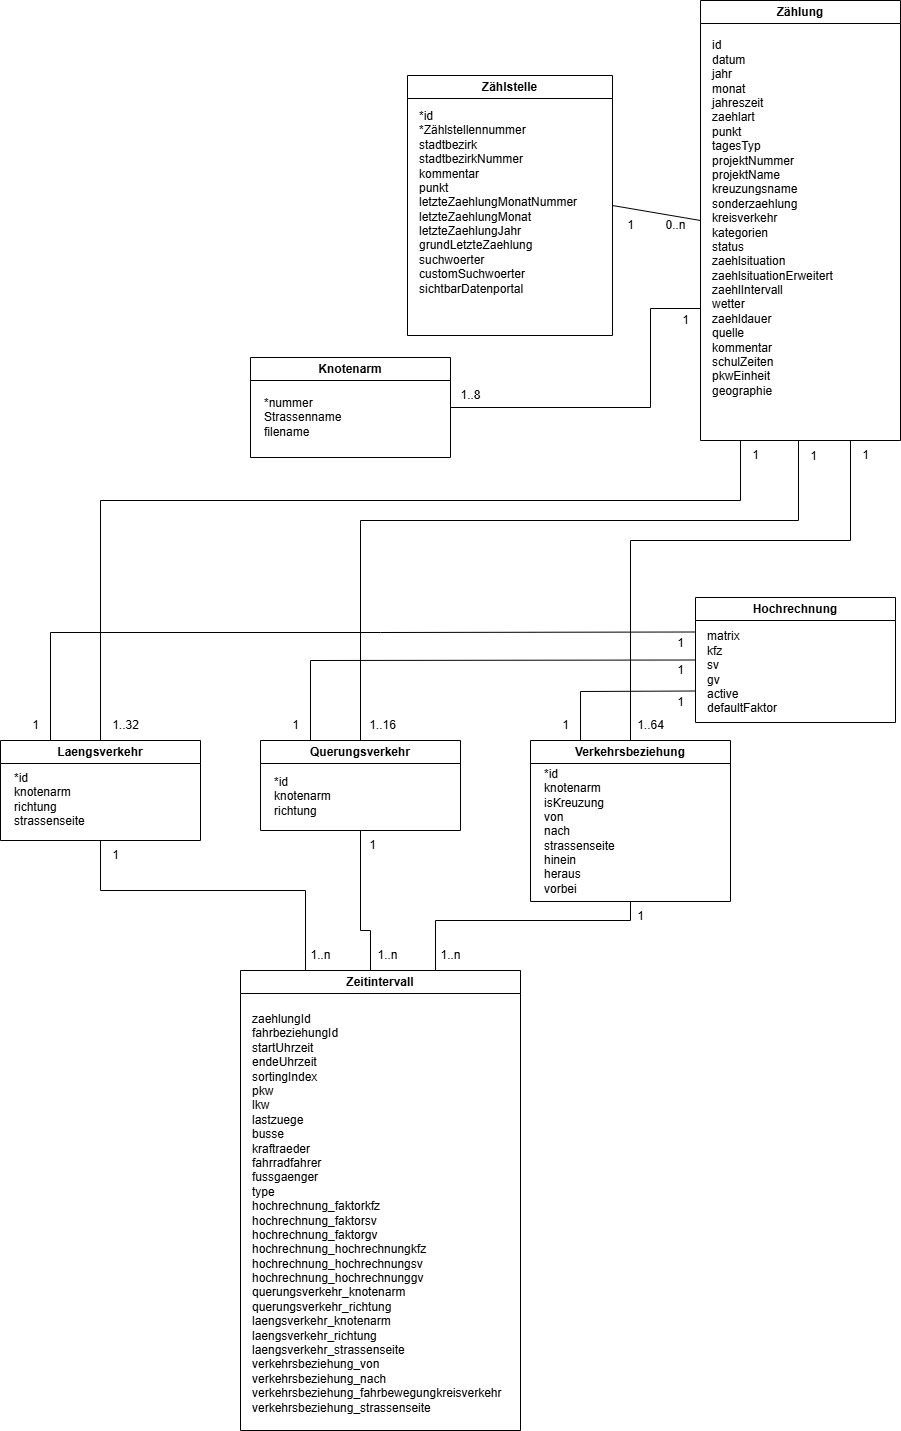

The diagram above was exported from draw.io. Its source (the exported page's mxGraphModel, read from the mxfile embedded in the PNG):
<mxGraphModel dx="2935" dy="1939" grid="1" gridSize="10" guides="1" tooltips="1" connect="1" arrows="1" fold="1" page="1" pageScale="1" pageWidth="827" pageHeight="1169" math="0" shadow="0">
  <root>
    <mxCell id="0" />
    <mxCell id="1" parent="0" />
    <mxCell id="efeF_H4L_HtGoBBRh3R4-1" value="Zählung" style="swimlane;whiteSpace=wrap;html=1;" parent="1" vertex="1">
      <mxGeometry x="-590" y="-500" width="200" height="440" as="geometry" />
    </mxCell>
    <mxCell id="efeF_H4L_HtGoBBRh3R4-2" value="id&lt;div&gt;datum&lt;/div&gt;&lt;div&gt;jahr&lt;/div&gt;&lt;div&gt;monat&lt;/div&gt;&lt;div&gt;jahreszeit&lt;/div&gt;&lt;div&gt;zaehlart&lt;/div&gt;&lt;div&gt;punkt&lt;/div&gt;&lt;div&gt;tagesTyp&lt;/div&gt;&lt;div&gt;projektNummer&lt;/div&gt;&lt;div&gt;projektName&lt;/div&gt;&lt;div&gt;kreuzungsname&lt;/div&gt;&lt;div&gt;sonderzaehlung&lt;/div&gt;&lt;div&gt;kreisverkehr&lt;/div&gt;&lt;div&gt;kategorien&lt;/div&gt;&lt;div&gt;status&lt;/div&gt;&lt;div&gt;zaehlsituation&lt;/div&gt;&lt;div&gt;zaehlsituationErweitert&lt;/div&gt;&lt;div&gt;zaehlIntervall&lt;/div&gt;&lt;div&gt;wetter&lt;/div&gt;&lt;div&gt;zaehldauer&lt;/div&gt;&lt;div&gt;quelle&lt;/div&gt;&lt;div&gt;kommentar&lt;/div&gt;&lt;div&gt;schulZeiten&lt;/div&gt;&lt;div&gt;pkwEinheit&lt;/div&gt;&lt;div&gt;geographie&lt;/div&gt;&lt;div&gt;&lt;br&gt;&lt;/div&gt;" style="text;html=1;align=left;verticalAlign=middle;resizable=0;points=[];autosize=1;strokeColor=none;fillColor=none;" parent="efeF_H4L_HtGoBBRh3R4-1" vertex="1">
      <mxGeometry x="10" y="30" width="140" height="390" as="geometry" />
    </mxCell>
    <mxCell id="-IrA9vv3F8_FEnl5rA1k-8" value="1" style="text;html=1;align=center;verticalAlign=middle;resizable=0;points=[];autosize=1;strokeColor=none;fillColor=none;" parent="efeF_H4L_HtGoBBRh3R4-1" vertex="1">
      <mxGeometry x="98" y="441" width="30" height="30" as="geometry" />
    </mxCell>
    <mxCell id="efeF_H4L_HtGoBBRh3R4-3" style="rounded=0;orthogonalLoop=1;jettySize=auto;html=1;exitX=1;exitY=0.5;exitDx=0;exitDy=0;entryX=0;entryY=0.5;entryDx=0;entryDy=0;startArrow=none;startFill=0;endArrow=none;endFill=0;" parent="1" source="efeF_H4L_HtGoBBRh3R4-4" target="efeF_H4L_HtGoBBRh3R4-1" edge="1">
      <mxGeometry relative="1" as="geometry" />
    </mxCell>
    <mxCell id="efeF_H4L_HtGoBBRh3R4-4" value="Zählstelle" style="swimlane;whiteSpace=wrap;html=1;" parent="1" vertex="1">
      <mxGeometry x="-883" y="-425" width="205" height="260" as="geometry" />
    </mxCell>
    <mxCell id="efeF_H4L_HtGoBBRh3R4-5" value="&lt;div&gt;*id&lt;/div&gt;&lt;div&gt;*Zählstellennummer&lt;/div&gt;&lt;div&gt;stadtbezirk&lt;/div&gt;&lt;div&gt;stadtbezirkNummer&lt;/div&gt;&lt;div&gt;kommentar&lt;/div&gt;&lt;div&gt;punkt&lt;/div&gt;&lt;div&gt;letzteZaehlungMonatNummer&lt;/div&gt;&lt;div&gt;letzteZaehlungMonat&lt;/div&gt;&lt;div&gt;letzteZaehlungJahr&lt;/div&gt;&lt;div&gt;grundLetzteZaehlung&lt;/div&gt;&lt;div&gt;suchwoerter&lt;/div&gt;&lt;div&gt;customSuchwoerter&lt;/div&gt;&lt;div&gt;sichtbarDatenportal&lt;/div&gt;" style="text;html=1;align=left;verticalAlign=middle;resizable=0;points=[];autosize=1;strokeColor=none;fillColor=none;" parent="efeF_H4L_HtGoBBRh3R4-4" vertex="1">
      <mxGeometry x="10" y="27" width="180" height="200" as="geometry" />
    </mxCell>
    <mxCell id="efeF_H4L_HtGoBBRh3R4-6" value="" style="edgeStyle=orthogonalEdgeStyle;rounded=0;orthogonalLoop=1;jettySize=auto;html=1;endArrow=none;endFill=0;exitX=0.75;exitY=1;exitDx=0;exitDy=0;" parent="1" source="efeF_H4L_HtGoBBRh3R4-1" target="efeF_H4L_HtGoBBRh3R4-14" edge="1">
      <mxGeometry relative="1" as="geometry">
        <Array as="points">
          <mxPoint x="-440" y="40" />
          <mxPoint x="-660" y="40" />
        </Array>
      </mxGeometry>
    </mxCell>
    <mxCell id="efeF_H4L_HtGoBBRh3R4-7" value="" style="edgeStyle=orthogonalEdgeStyle;rounded=0;orthogonalLoop=1;jettySize=auto;html=1;endArrow=none;endFill=0;exitX=1;exitY=0.5;exitDx=0;exitDy=0;" parent="1" source="JL8cYSHzDhx7qziYkuPt-5" edge="1">
      <mxGeometry relative="1" as="geometry">
        <mxPoint x="-560" y="120" as="sourcePoint" />
        <mxPoint x="-590" y="-150" as="targetPoint" />
        <Array as="points" />
      </mxGeometry>
    </mxCell>
    <mxCell id="efeF_H4L_HtGoBBRh3R4-8" value="Knotenarm" style="swimlane;whiteSpace=wrap;html=1;startSize=23;" parent="1" vertex="1">
      <mxGeometry x="-1040" y="-143" width="200" height="100" as="geometry" />
    </mxCell>
    <mxCell id="efeF_H4L_HtGoBBRh3R4-9" value="&lt;div&gt;*nummer&lt;/div&gt;&lt;div&gt;Strassenname&lt;/div&gt;&lt;div&gt;filename&lt;/div&gt;" style="text;html=1;align=left;verticalAlign=middle;resizable=0;points=[];autosize=1;strokeColor=none;fillColor=none;" parent="efeF_H4L_HtGoBBRh3R4-8" vertex="1">
      <mxGeometry x="12" y="30" width="100" height="60" as="geometry" />
    </mxCell>
    <mxCell id="efeF_H4L_HtGoBBRh3R4-10" value="Zeitintervall" style="swimlane;whiteSpace=wrap;html=1;" parent="1" vertex="1">
      <mxGeometry x="-1050" y="470" width="280" height="460" as="geometry">
        <mxRectangle x="-480" y="60" width="100" height="30" as="alternateBounds" />
      </mxGeometry>
    </mxCell>
    <mxCell id="efeF_H4L_HtGoBBRh3R4-11" value="zaehlungId&lt;div&gt;fahrbeziehungId&lt;/div&gt;&lt;div&gt;startUhrzeit&lt;/div&gt;&lt;div&gt;endeUhrzeit&lt;/div&gt;&lt;div&gt;sortingIndex&lt;/div&gt;&lt;div&gt;pkw&lt;/div&gt;&lt;div&gt;lkw&lt;/div&gt;&lt;div&gt;lastzuege&lt;/div&gt;&lt;div&gt;busse&lt;/div&gt;&lt;div&gt;kraftraeder&lt;/div&gt;&lt;div&gt;fahrradfahrer&lt;/div&gt;&lt;div&gt;fussgaenger&lt;/div&gt;&lt;div&gt;type&lt;/div&gt;&lt;div&gt;hochrechnung_faktorkfz&lt;/div&gt;&lt;div&gt;hochrechnung_faktorsv&lt;/div&gt;&lt;div&gt;hochrechnung_faktorgv&lt;/div&gt;&lt;div&gt;hochrechnung_hochrechnungkfz&lt;/div&gt;&lt;div&gt;hochrechnung_hochrechnungsv&lt;/div&gt;&lt;div&gt;hochrechnung_hochrechnunggv&lt;br&gt;querungsverkehr_knotenarm&lt;/div&gt;&lt;div&gt;querungsverkehr_richtung&lt;/div&gt;&lt;div&gt;laengsverkehr_knotenarm&lt;/div&gt;&lt;div&gt;laengsverkehr_richtung&lt;/div&gt;&lt;div&gt;laengsverkehr_strassenseite&lt;/div&gt;&lt;div&gt;verkehrsbeziehung_von&lt;/div&gt;&lt;div&gt;verkehrsbeziehung_nach&lt;/div&gt;&lt;div&gt;verkehrsbeziehung_fahrbewegungkreisverkehr&lt;/div&gt;&lt;div&gt;verkehrsbeziehung_strassenseite&lt;/div&gt;" style="text;html=1;align=left;verticalAlign=middle;resizable=0;points=[];autosize=1;strokeColor=none;fillColor=none;" parent="efeF_H4L_HtGoBBRh3R4-10" vertex="1">
      <mxGeometry x="10" y="33" width="270" height="420" as="geometry" />
    </mxCell>
    <mxCell id="efeF_H4L_HtGoBBRh3R4-12" style="edgeStyle=orthogonalEdgeStyle;rounded=0;orthogonalLoop=1;jettySize=auto;html=1;entryX=0.75;entryY=0;entryDx=0;entryDy=0;endArrow=none;endFill=0;exitX=0.5;exitY=1;exitDx=0;exitDy=0;" parent="1" source="efeF_H4L_HtGoBBRh3R4-14" target="efeF_H4L_HtGoBBRh3R4-10" edge="1">
      <mxGeometry relative="1" as="geometry">
        <mxPoint x="-560" y="320" as="sourcePoint" />
        <Array as="points">
          <mxPoint x="-660" y="420" />
          <mxPoint x="-855" y="420" />
        </Array>
      </mxGeometry>
    </mxCell>
    <mxCell id="efeF_H4L_HtGoBBRh3R4-14" value="Verkehrsbeziehung" style="swimlane;whiteSpace=wrap;html=1;startSize=23;" parent="1" vertex="1">
      <mxGeometry x="-760" y="240" width="200" height="161" as="geometry" />
    </mxCell>
    <mxCell id="efeF_H4L_HtGoBBRh3R4-15" value="*id&lt;div&gt;knotenarm&lt;br&gt;&lt;div&gt;isKreuzung&lt;br&gt;von&lt;br&gt;nach&lt;/div&gt;&lt;div&gt;strassenseite&lt;/div&gt;&lt;div&gt;hinein&lt;/div&gt;&lt;div&gt;heraus&lt;/div&gt;&lt;div&gt;vorbei&lt;/div&gt;&lt;/div&gt;" style="text;html=1;align=left;verticalAlign=middle;resizable=0;points=[];autosize=1;strokeColor=none;fillColor=none;" parent="efeF_H4L_HtGoBBRh3R4-14" vertex="1">
      <mxGeometry x="12" y="21" width="90" height="140" as="geometry" />
    </mxCell>
    <mxCell id="efeF_H4L_HtGoBBRh3R4-16" value="&lt;span style=&quot;background-color: transparent;&quot;&gt;Hochrechnung&lt;/span&gt;" style="swimlane;whiteSpace=wrap;html=1;" parent="1" vertex="1">
      <mxGeometry x="-595" y="97" width="200" height="125" as="geometry">
        <mxRectangle x="-480" y="360" width="120" height="30" as="alternateBounds" />
      </mxGeometry>
    </mxCell>
    <mxCell id="efeF_H4L_HtGoBBRh3R4-17" value="matrix&lt;div&gt;kfz&lt;/div&gt;&lt;div&gt;sv&lt;/div&gt;&lt;div&gt;gv&lt;/div&gt;&lt;div&gt;active&lt;/div&gt;&lt;div&gt;defaultFaktor&lt;/div&gt;" style="text;html=1;align=left;verticalAlign=middle;resizable=0;points=[];autosize=1;strokeColor=none;fillColor=none;" parent="efeF_H4L_HtGoBBRh3R4-16" vertex="1">
      <mxGeometry x="10" y="25" width="90" height="100" as="geometry" />
    </mxCell>
    <mxCell id="efeF_H4L_HtGoBBRh3R4-22" value="1..8" style="text;html=1;align=center;verticalAlign=middle;resizable=0;points=[];autosize=1;strokeColor=none;fillColor=none;" parent="1" vertex="1">
      <mxGeometry x="-840" y="-120" width="40" height="30" as="geometry" />
    </mxCell>
    <mxCell id="efeF_H4L_HtGoBBRh3R4-23" value="1..64" style="text;html=1;align=center;verticalAlign=middle;resizable=0;points=[];autosize=1;strokeColor=none;fillColor=none;" parent="1" vertex="1">
      <mxGeometry x="-665" y="210" width="50" height="30" as="geometry" />
    </mxCell>
    <mxCell id="efeF_H4L_HtGoBBRh3R4-24" value="1" style="text;html=1;align=center;verticalAlign=middle;resizable=0;points=[];autosize=1;strokeColor=none;fillColor=none;" parent="1" vertex="1">
      <mxGeometry x="-440" y="-60" width="30" height="30" as="geometry" />
    </mxCell>
    <mxCell id="efeF_H4L_HtGoBBRh3R4-25" value="1" style="text;html=1;align=center;verticalAlign=middle;resizable=0;points=[];autosize=1;strokeColor=none;fillColor=none;" parent="1" vertex="1">
      <mxGeometry x="-665" y="401" width="30" height="30" as="geometry" />
    </mxCell>
    <mxCell id="efeF_H4L_HtGoBBRh3R4-26" value="1..n" style="text;html=1;align=center;verticalAlign=middle;resizable=0;points=[];autosize=1;strokeColor=none;fillColor=none;" parent="1" vertex="1">
      <mxGeometry x="-860" y="440" width="40" height="30" as="geometry" />
    </mxCell>
    <mxCell id="JL8cYSHzDhx7qziYkuPt-3" value="1" style="text;html=1;align=center;verticalAlign=middle;resizable=0;points=[];autosize=1;strokeColor=none;fillColor=none;" parent="1" vertex="1">
      <mxGeometry x="-675" y="-290" width="30" height="30" as="geometry" />
    </mxCell>
    <mxCell id="JL8cYSHzDhx7qziYkuPt-4" value="0..n" style="text;html=1;align=center;verticalAlign=middle;resizable=0;points=[];autosize=1;strokeColor=none;fillColor=none;" parent="1" vertex="1">
      <mxGeometry x="-635" y="-290" width="40" height="30" as="geometry" />
    </mxCell>
    <mxCell id="-IrA9vv3F8_FEnl5rA1k-1" value="Querungsverkehr" style="swimlane;whiteSpace=wrap;html=1;startSize=23;" parent="1" vertex="1">
      <mxGeometry x="-1030" y="240" width="200" height="90" as="geometry" />
    </mxCell>
    <mxCell id="-IrA9vv3F8_FEnl5rA1k-2" value="*id&lt;div&gt;knotenarm&lt;br&gt;&lt;div&gt;richtung&lt;/div&gt;&lt;/div&gt;" style="text;html=1;align=left;verticalAlign=middle;resizable=0;points=[];autosize=1;strokeColor=none;fillColor=none;" parent="-IrA9vv3F8_FEnl5rA1k-1" vertex="1">
      <mxGeometry x="12" y="26" width="80" height="60" as="geometry" />
    </mxCell>
    <mxCell id="-IrA9vv3F8_FEnl5rA1k-3" value="Laengsverkehr" style="swimlane;whiteSpace=wrap;html=1;startSize=23;" parent="1" vertex="1">
      <mxGeometry x="-1290" y="240" width="200" height="100" as="geometry" />
    </mxCell>
    <mxCell id="-IrA9vv3F8_FEnl5rA1k-4" value="*id&lt;div&gt;knotenarm&lt;br&gt;richtung&lt;br&gt;strassenseite&lt;/div&gt;" style="text;html=1;align=left;verticalAlign=middle;resizable=0;points=[];autosize=1;strokeColor=none;fillColor=none;" parent="-IrA9vv3F8_FEnl5rA1k-3" vertex="1">
      <mxGeometry x="12" y="24" width="90" height="70" as="geometry" />
    </mxCell>
    <mxCell id="-IrA9vv3F8_FEnl5rA1k-6" value="" style="edgeStyle=orthogonalEdgeStyle;rounded=0;orthogonalLoop=1;jettySize=auto;html=1;endArrow=none;endFill=0;entryX=0.5;entryY=0;entryDx=0;entryDy=0;" parent="1" target="-IrA9vv3F8_FEnl5rA1k-1" edge="1">
      <mxGeometry relative="1" as="geometry">
        <Array as="points">
          <mxPoint x="-492" y="20" />
          <mxPoint x="-930" y="20" />
        </Array>
        <mxPoint x="-492" y="-60" as="sourcePoint" />
        <mxPoint x="-712" y="240" as="targetPoint" />
      </mxGeometry>
    </mxCell>
    <mxCell id="-IrA9vv3F8_FEnl5rA1k-7" value="" style="edgeStyle=orthogonalEdgeStyle;rounded=0;orthogonalLoop=1;jettySize=auto;html=1;endArrow=none;endFill=0;exitX=1;exitY=0.5;exitDx=0;exitDy=0;entryX=0;entryY=0.75;entryDx=0;entryDy=0;" parent="1" source="efeF_H4L_HtGoBBRh3R4-8" target="efeF_H4L_HtGoBBRh3R4-1" edge="1">
      <mxGeometry relative="1" as="geometry">
        <mxPoint x="-840" y="-30" as="sourcePoint" />
        <mxPoint x="-590" y="-150" as="targetPoint" />
        <Array as="points">
          <mxPoint x="-640" y="-93" />
          <mxPoint x="-640" y="-192" />
        </Array>
      </mxGeometry>
    </mxCell>
    <mxCell id="JL8cYSHzDhx7qziYkuPt-5" value="1" style="text;html=1;align=center;verticalAlign=middle;resizable=0;points=[];autosize=1;strokeColor=none;fillColor=none;" parent="1" vertex="1">
      <mxGeometry x="-620" y="-195" width="30" height="30" as="geometry" />
    </mxCell>
    <mxCell id="-IrA9vv3F8_FEnl5rA1k-9" value="1..16" style="text;html=1;align=center;verticalAlign=middle;resizable=0;points=[];autosize=1;strokeColor=none;fillColor=none;" parent="1" vertex="1">
      <mxGeometry x="-933" y="210" width="50" height="30" as="geometry" />
    </mxCell>
    <mxCell id="-IrA9vv3F8_FEnl5rA1k-10" value="" style="edgeStyle=orthogonalEdgeStyle;rounded=0;orthogonalLoop=1;jettySize=auto;html=1;endArrow=none;endFill=0;entryX=0.5;entryY=0;entryDx=0;entryDy=0;" parent="1" target="-IrA9vv3F8_FEnl5rA1k-3" edge="1">
      <mxGeometry relative="1" as="geometry">
        <Array as="points">
          <mxPoint x="-550" />
          <mxPoint x="-1190" />
        </Array>
        <mxPoint x="-550" y="-60" as="sourcePoint" />
        <mxPoint x="-988" y="240" as="targetPoint" />
      </mxGeometry>
    </mxCell>
    <mxCell id="-IrA9vv3F8_FEnl5rA1k-11" value="1" style="text;html=1;align=center;verticalAlign=middle;resizable=0;points=[];autosize=1;strokeColor=none;fillColor=none;" parent="1" vertex="1">
      <mxGeometry x="-550" y="-60" width="30" height="30" as="geometry" />
    </mxCell>
    <mxCell id="-IrA9vv3F8_FEnl5rA1k-12" value="1..32" style="text;html=1;align=center;verticalAlign=middle;resizable=0;points=[];autosize=1;strokeColor=none;fillColor=none;" parent="1" vertex="1">
      <mxGeometry x="-1190" y="210" width="50" height="30" as="geometry" />
    </mxCell>
    <mxCell id="7Td1dPgfhqHqr5bzlvNa-1" style="edgeStyle=orthogonalEdgeStyle;rounded=0;orthogonalLoop=1;jettySize=auto;html=1;entryX=0.5;entryY=0;entryDx=0;entryDy=0;endArrow=none;endFill=0;exitX=0.5;exitY=1;exitDx=0;exitDy=0;" parent="1" source="-IrA9vv3F8_FEnl5rA1k-1" target="efeF_H4L_HtGoBBRh3R4-10" edge="1">
      <mxGeometry relative="1" as="geometry">
        <mxPoint x="-650" y="411" as="sourcePoint" />
        <Array as="points">
          <mxPoint x="-930" y="430" />
          <mxPoint x="-920" y="430" />
        </Array>
        <mxPoint x="-845" y="480" as="targetPoint" />
      </mxGeometry>
    </mxCell>
    <mxCell id="7Td1dPgfhqHqr5bzlvNa-2" value="1..n" style="text;html=1;align=center;verticalAlign=middle;resizable=0;points=[];autosize=1;strokeColor=none;fillColor=none;" parent="1" vertex="1">
      <mxGeometry x="-923" y="440" width="40" height="30" as="geometry" />
    </mxCell>
    <mxCell id="7Td1dPgfhqHqr5bzlvNa-3" value="1" style="text;html=1;align=center;verticalAlign=middle;resizable=0;points=[];autosize=1;strokeColor=none;fillColor=none;" parent="1" vertex="1">
      <mxGeometry x="-933" y="330" width="30" height="30" as="geometry" />
    </mxCell>
    <mxCell id="7Td1dPgfhqHqr5bzlvNa-4" style="edgeStyle=orthogonalEdgeStyle;rounded=0;orthogonalLoop=1;jettySize=auto;html=1;entryX=0.25;entryY=0;entryDx=0;entryDy=0;endArrow=none;endFill=0;exitX=0.5;exitY=1;exitDx=0;exitDy=0;" parent="1" source="-IrA9vv3F8_FEnl5rA1k-3" target="efeF_H4L_HtGoBBRh3R4-10" edge="1">
      <mxGeometry relative="1" as="geometry">
        <mxPoint x="-920" y="340" as="sourcePoint" />
        <Array as="points">
          <mxPoint x="-1190" y="390" />
          <mxPoint x="-985" y="390" />
        </Array>
        <mxPoint x="-910" y="480" as="targetPoint" />
      </mxGeometry>
    </mxCell>
    <mxCell id="7Td1dPgfhqHqr5bzlvNa-5" value="1" style="text;html=1;align=center;verticalAlign=middle;resizable=0;points=[];autosize=1;strokeColor=none;fillColor=none;" parent="1" vertex="1">
      <mxGeometry x="-1190" y="340" width="30" height="30" as="geometry" />
    </mxCell>
    <mxCell id="7Td1dPgfhqHqr5bzlvNa-6" value="1..n" style="text;html=1;align=center;verticalAlign=middle;resizable=0;points=[];autosize=1;strokeColor=none;fillColor=none;" parent="1" vertex="1">
      <mxGeometry x="-990" y="440" width="40" height="30" as="geometry" />
    </mxCell>
    <mxCell id="hIrqshraJvK5ls68Vozl-2" value="" style="endArrow=none;html=1;rounded=0;entryX=0;entryY=0.5;entryDx=0;entryDy=0;exitX=0.25;exitY=0;exitDx=0;exitDy=0;" edge="1" parent="1" source="efeF_H4L_HtGoBBRh3R4-14">
      <mxGeometry width="50" height="50" relative="1" as="geometry">
        <mxPoint x="-710" y="271" as="sourcePoint" />
        <mxPoint x="-595" y="190.5" as="targetPoint" />
        <Array as="points">
          <mxPoint x="-710" y="191" />
        </Array>
      </mxGeometry>
    </mxCell>
    <mxCell id="hIrqshraJvK5ls68Vozl-3" value="" style="endArrow=none;html=1;rounded=0;entryX=0;entryY=0.5;entryDx=0;entryDy=0;exitX=0.25;exitY=0;exitDx=0;exitDy=0;" edge="1" parent="1" source="-IrA9vv3F8_FEnl5rA1k-1" target="efeF_H4L_HtGoBBRh3R4-16">
      <mxGeometry width="50" height="50" relative="1" as="geometry">
        <mxPoint x="-737" y="240" as="sourcePoint" />
        <mxPoint x="-622" y="160" as="targetPoint" />
        <Array as="points">
          <mxPoint x="-980" y="160" />
        </Array>
      </mxGeometry>
    </mxCell>
    <mxCell id="hIrqshraJvK5ls68Vozl-4" value="" style="endArrow=none;html=1;rounded=0;entryX=0;entryY=0.5;entryDx=0;entryDy=0;exitX=0.25;exitY=0;exitDx=0;exitDy=0;" edge="1" parent="1" source="-IrA9vv3F8_FEnl5rA1k-3">
      <mxGeometry width="50" height="50" relative="1" as="geometry">
        <mxPoint x="-1240" y="212" as="sourcePoint" />
        <mxPoint x="-595" y="131.5" as="targetPoint" />
        <Array as="points">
          <mxPoint x="-1240" y="132" />
          <mxPoint x="-910" y="132" />
        </Array>
      </mxGeometry>
    </mxCell>
    <mxCell id="hIrqshraJvK5ls68Vozl-7" value="1" style="text;html=1;align=center;verticalAlign=middle;resizable=0;points=[];autosize=1;strokeColor=none;fillColor=none;" vertex="1" parent="1">
      <mxGeometry x="-1270" y="210" width="30" height="30" as="geometry" />
    </mxCell>
    <mxCell id="hIrqshraJvK5ls68Vozl-8" value="1" style="text;html=1;align=center;verticalAlign=middle;resizable=0;points=[];autosize=1;strokeColor=none;fillColor=none;" vertex="1" parent="1">
      <mxGeometry x="-1010" y="210" width="30" height="30" as="geometry" />
    </mxCell>
    <mxCell id="hIrqshraJvK5ls68Vozl-9" value="1" style="text;html=1;align=center;verticalAlign=middle;resizable=0;points=[];autosize=1;strokeColor=none;fillColor=none;" vertex="1" parent="1">
      <mxGeometry x="-740" y="210" width="30" height="30" as="geometry" />
    </mxCell>
    <mxCell id="hIrqshraJvK5ls68Vozl-11" value="1" style="text;html=1;align=center;verticalAlign=middle;resizable=0;points=[];autosize=1;strokeColor=none;fillColor=none;" vertex="1" parent="1">
      <mxGeometry x="-625" y="187" width="30" height="30" as="geometry" />
    </mxCell>
    <mxCell id="hIrqshraJvK5ls68Vozl-13" value="1" style="text;html=1;align=center;verticalAlign=middle;resizable=0;points=[];autosize=1;strokeColor=none;fillColor=none;" vertex="1" parent="1">
      <mxGeometry x="-625" y="155" width="30" height="30" as="geometry" />
    </mxCell>
    <mxCell id="hIrqshraJvK5ls68Vozl-14" value="1" style="text;html=1;align=center;verticalAlign=middle;resizable=0;points=[];autosize=1;strokeColor=none;fillColor=none;" vertex="1" parent="1">
      <mxGeometry x="-625" y="128" width="30" height="30" as="geometry" />
    </mxCell>
  </root>
</mxGraphModel>